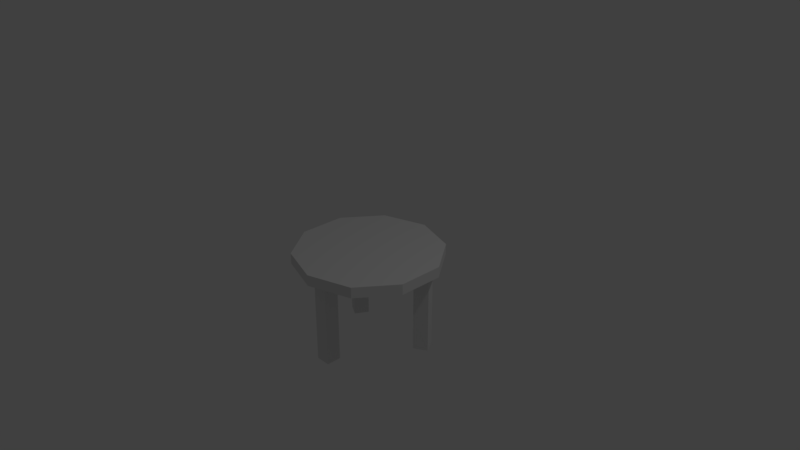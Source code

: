 # Source: roundTable3Legs.blend  (saved by Blender 2.79.0; exported with 4.5.12 LTS)
import bpy
from mathutils import Matrix  # noqa: F401  (used for matrix-valued properties, if any)

bpy.ops.wm.read_factory_settings(use_empty=True)
scene = bpy.context.scene
scene.name = 'Scene'

# ---- collections
col_collection_1 = bpy.data.collections.new('Collection 1'); scene.collection.children.link(col_collection_1)

# ---- world
world_world = bpy.data.worlds.new('World'); scene.world = world_world
world_world.color = (0.05088, 0.05088, 0.05088)
world_world.use_sun_shadow = False
world_world.sun_shadow_jitter_overblur = 0.0
world_world.cycles.sampling_method = 'MANUAL'

# ---- cameras
cam_camera = bpy.data.cameras.new('Camera')
cam_camera.clip_end = 100.0
cam_camera.lens = 35.0
cam_camera.sensor_width = 32.0
cam_camera.sensor_height = 18.0
cam_camera.ortho_scale = 7.314
cam_camera.dof.focus_distance = 0.0
cam_camera.dof.aperture_fstop = 128.0

# ---- lights
light_lamp = bpy.data.lights.new('Lamp', 'POINT')
light_lamp.transmission_factor = 0.0
light_lamp.cutoff_distance = 30.0
light_lamp.energy = 100.0
light_lamp.shadow_buffer_clip_start = 1.001
light_lamp.shadow_soft_size = 0.1
light_lamp.shadow_maximum_resolution = 0.006
light_lamp.use_absolute_resolution = True

# ---- meshes
me_cylinder = bpy.data.meshes.new('Cylinder')
me_cylinder.from_pydata([(0.0, 1.0, -0.07394), (0.0, 1.0, 0.07394), (0.5878, 0.809, -0.07394), (0.5878, 0.809, 0.07394), (0.9511, 0.309, -0.07394), (0.9511, 0.309, 0.07394), (0.9511, -0.309, -0.07394), (0.9511, -0.309, 0.07394), (0.5878, -0.809, -0.07394), (0.5878, -0.809, 0.07394), (-8.742e-08, -1.0, -0.07394), (-8.742e-08, -1.0, 0.07394), (-0.5878, -0.809, -0.07394), (-0.5878, -0.809, 0.07394), (-0.9511, -0.309, -0.07394), (-0.9511, -0.309, 0.07394), (-0.9511, 0.309, -0.07394), (-0.9511, 0.309, 0.07394), (-0.5878, 0.809, -0.07394), (-0.5878, 0.809, 0.07394), (-0.1, -0.8225, -1.27), (-0.1, -0.8225, -0.03822), (-0.1, -0.6225, -1.27), (-0.1, -0.6225, -0.03822), (0.1, -0.8225, -1.27), (0.1, -0.8225, -0.03822), (0.1, -0.6225, -1.27), (0.1, -0.6225, -0.03822), (-0.6623, 0.4979, -1.27), (-0.6623, 0.4979, -0.03822), (-0.4891, 0.3979, -1.27), (-0.4891, 0.3979, -0.03822), (-0.7623, 0.3247, -1.27), (-0.7623, 0.3247, -0.03822), (-0.5891, 0.2247, -1.27), (-0.5891, 0.2247, -0.03822), (0.7623, 0.3247, -1.27), (0.7623, 0.3247, -0.03822), (0.5891, 0.2247, -1.27), (0.5891, 0.2247, -0.03822), (0.6623, 0.4979, -1.27), (0.6623, 0.4979, -0.03822), (0.4891, 0.3979, -1.27), (0.4891, 0.3979, -0.03822)], [], [(0, 1, 3, 2), (2, 3, 5, 4), (4, 5, 7, 6), (6, 7, 9, 8), (8, 9, 11, 10), (10, 11, 13, 12), (12, 13, 15, 14), (14, 15, 17, 16), (3, 1, 19, 17, 15, 13, 11, 9, 7, 5), (16, 17, 19, 18), (18, 19, 1, 0), (0, 2, 4, 6, 8, 10, 12, 14, 16, 18), (20, 21, 23, 22), (22, 23, 27, 26), (26, 27, 25, 24), (24, 25, 21, 20), (22, 26, 24, 20), (27, 23, 21, 25), (28, 29, 31, 30), (30, 31, 35, 34), (34, 35, 33, 32), (32, 33, 29, 28), (30, 34, 32, 28), (35, 31, 29, 33), (36, 37, 39, 38), (38, 39, 43, 42), (42, 43, 41, 40), (40, 41, 37, 36), (38, 42, 40, 36), (43, 39, 37, 41)])
_uv = me_cylinder.uv_layers.new(name='UVMap')
_uv.uv.foreach_set('vector', [0.0, 0.0, 0.0, 0.0, 0.0, 0.0, 0.0, 0.0, 0.0, 0.0, 0.0, 0.0, 0.0, 0.0, 0.0, 0.0, 0.0, 0.0, 0.0, 0.0, 0.0, 0.0, 0.0, 0.0, 0.0, 0.0, 0.0, 0.0, 0.0, 0.0, 0.0, 0.0, 0.0, 0.0, 0.0, 0.0, 0.0, 0.0, 0.0, 0.0, 0.0, 0.0, 0.0, 0.0, 0.0, 0.0, 0.0, 0.0, 0.0, 0.0, 0.0, 0.0, 0.0, 0.0, 0.0, 0.0, 0.0, 0.0, 0.0, 0.0, 0.0, 0.0, 0.0, 0.0, 0.809, 0.9045, 0.5, 1.0, 0.191, 0.9045, 0.0, 0.6545, 0.0, 0.3455, 0.191, 0.09549, 0.5, 0.0, 0.809, 0.09549, 1.0, 0.3455, 1.0, 0.6545, 0.0, 0.0, 0.0, 0.0, 0.0, 0.0, 0.0, 0.0, 0.0, 0.0, 0.0, 0.0, 0.0, 0.0, 0.0, 0.0, 0.5, 1.0, 0.809, 0.9045, 1.0, 0.6545, 1.0, 0.3455, 0.809, 0.09549, 0.5, 0.0, 0.191, 0.09549, 0.0, 0.3455, 0.0, 0.6545, 0.191, 0.9045, 0.0, 0.0, 0.0, 0.0, 0.0, 0.0, 0.0, 0.0, 0.0, 0.0, 0.0, 0.0, 0.0, 0.0, 0.0, 0.0, 0.0, 0.0, 0.0, 0.0, 0.0, 0.0, 0.0, 0.0, 0.0, 0.0, 0.0, 0.0, 0.0, 0.0, 0.0, 0.0, 0.0, 0.0, 0.0, 0.0, 0.0, 0.0, 0.0, 0.0, 0.0, 0.0, 0.0, 0.0, 0.0, 0.0, 0.0, 0.0, 0.0, 0.0, 0.0, 0.0, 0.0, 0.0, 0.0, 0.0, 0.0, 0.0, 0.0, 0.0, 0.0, 0.0, 0.0, 0.0, 0.0, 0.0, 0.0, 0.0, 0.0, 0.0, 0.0, 0.0, 0.0, 0.0, 0.0, 0.0, 0.0, 0.0, 0.0, 0.0, 0.0, 0.0, 0.0, 0.0, 0.0, 0.0, 0.0, 0.0, 0.0, 0.0, 0.0, 0.0, 0.0, 0.0, 0.0, 0.0, 0.0, 0.0, 0.0, 0.0, 0.0, 0.0, 0.0, 0.0, 0.0, 0.0, 0.0, 0.0, 0.0, 0.0, 0.0, 0.0, 0.0, 0.0, 0.0, 0.0, 0.0, 0.0, 0.0, 0.0, 0.0, 0.0, 0.0, 0.0, 0.0, 0.0, 0.0, 0.0, 0.0, 0.0, 0.0, 0.0, 0.0, 0.0, 0.0, 0.0, 0.0, 0.0, 0.0, 0.0, 0.0, 0.0, 0.0, 0.0])
me_cylinder.use_remesh_preserve_volume = False
me_cylinder.use_remesh_preserve_attributes = False
me_cylinder.use_mirror_vertex_groups = False
me_cylinder.update()

# ---- objects
ob_roundtable3legs = bpy.data.objects.new('RoundTable3Legs', me_cylinder)
ob_lamp = bpy.data.objects.new('Lamp', light_lamp)
ob_camera = bpy.data.objects.new('Camera', cam_camera)

# ---- transforms, parenting, visibility, modifiers, constraints
ob_roundtable3legs.location = (0.0, 0.0, 0.0)
ob_roundtable3legs.lineart.crease_threshold = 0.0
ob_lamp.location = (4.076, 1.005, 5.904)
ob_lamp.rotation_euler = (0.6503, 0.05522, 1.866)
ob_lamp.lock_rotations_4d = False
ob_lamp.empty_display_type = 'ARROWS'
ob_lamp.color = (0.0, 0.0, 0.0, 0.0)
ob_lamp.lineart.crease_threshold = 0.0
ob_camera.location = (7.481, -6.508, 5.344)
ob_camera.rotation_euler = (1.109, 0.0, 0.8149)
ob_camera.lock_rotations_4d = False
ob_camera.empty_display_type = 'ARROWS'
ob_camera.color = (0.0, 0.0, 0.0, 0.0)
ob_camera.display_type = 'WIRE'
ob_camera.lineart.crease_threshold = 0.0

# ---- collection membership
col_collection_1.objects.link(ob_roundtable3legs)
col_collection_1.objects.link(ob_lamp)
col_collection_1.objects.link(ob_camera)

# ---- scene / render settings (as saved in the file)
scene.camera = ob_camera
scene.frame_start = 1; scene.frame_end = 250; scene.frame_set(1)
scene.render.engine = 'BLENDER_EEVEE_NEXT'
scene.render.resolution_percentage = 50
scene.render.dither_intensity = 0.0
scene.cycles.use_denoising = False
scene.cycles.samples = 128
scene.cycles.sampling_pattern = 'TABULATED_SOBOL'
scene.cycles.use_adaptive_sampling = False
scene.cycles.use_light_tree = False
scene.cycles.blur_glossy = 0.0
scene.cycles.sample_clamp_indirect = 0.0
scene.view_settings.view_transform = 'Standard'
bpy.context.view_layer.update()
